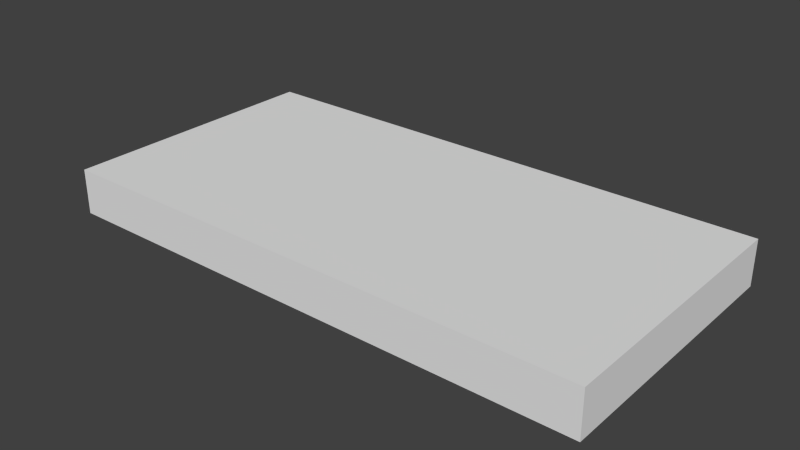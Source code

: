 # Source: signonwallmount.blend  (saved by Blender 2.76.0; exported with 4.5.12 LTS)
import bpy
from mathutils import Matrix  # noqa: F401  (used for matrix-valued properties, if any)

bpy.ops.wm.read_factory_settings(use_empty=True)
scene = bpy.context.scene
scene.name = 'Scene'

# ---- collections
col_collection_1 = bpy.data.collections.new('Collection 1'); scene.collection.children.link(col_collection_1)

# ---- world
world_world = bpy.data.worlds.new('World'); scene.world = world_world
world_world.color = (0.05088, 0.05088, 0.05088)
world_world.use_sun_shadow = False
world_world.sun_shadow_jitter_overblur = 0.0
world_world.cycles.sampling_method = 'MANUAL'
world_world.cycles.sample_map_resolution = 256

# ---- meshes
me_cube_001 = bpy.data.meshes.new('Cube.001')
me_cube_001.from_pydata([(-1.0, -1.0, -1.0), (-1.0, -1.0, 1.0), (-1.0, 1.0, -1.0), (-1.0, 1.0, 1.0), (1.0, -1.0, -1.0), (1.0, -1.0, 1.0), (1.0, 1.0, -1.0), (1.0, 1.0, 1.0)], [], [(0, 1, 3, 2), (2, 3, 7, 6), (6, 7, 5, 4), (4, 5, 1, 0), (2, 6, 4, 0), (7, 3, 1, 5)])
_uv = me_cube_001.uv_layers.new(name='UVMap')
_uv.uv.foreach_set('vector', [0.03125, 0.5625, 0.03125, 0.9375, 0.0, 0.9375, 0.0, 0.5625, 0.8125, 0.5625, 0.8125, 0.9375, 0.4375, 0.9375, 0.4375, 0.5625, 0.4375, 0.5625, 0.4375, 0.9375, 0.4062, 0.9375, 0.4062, 0.5625, 0.4062, 0.5625, 0.4062, 0.9375, 0.03125, 0.9375, 0.03125, 0.5625, 0.4062, 1.0, 0.7812, 1.0, 0.7812, 0.9375, 0.4062, 0.9375, 0.4062, 1.0, 0.03125, 1.0, 0.03125, 0.9375, 0.4062, 0.9375])
me_cube_001.use_remesh_preserve_volume = False
me_cube_001.use_remesh_preserve_attributes = False
me_cube_001.use_mirror_vertex_groups = False
me_cube_001.update()

# ---- objects
ob_wood = bpy.data.objects.new('wood', me_cube_001)

# ---- transforms, parenting, visibility, modifiers, constraints
ob_wood.location = (0.0, 0.0, -0.4583)
ob_wood.rotation_euler = (-1.571, 3.258e-07, 3.142)
ob_wood.scale = (0.5, 0.04167, 0.25)
ob_wood.lineart.crease_threshold = 0.0

# ---- collection membership
col_collection_1.objects.link(ob_wood)

# ---- scene / render settings (as saved in the file)
scene.frame_start = 1; scene.frame_end = 250; scene.frame_set(1)
scene.render.engine = 'BLENDER_EEVEE_NEXT'
scene.render.resolution_percentage = 50
scene.render.dither_intensity = 0.0
scene.render.film_transparent = True
scene.cycles.use_denoising = False
scene.cycles.samples = 10
scene.cycles.sampling_pattern = 'TABULATED_SOBOL'
scene.cycles.light_sampling_threshold = 0.0
scene.cycles.use_adaptive_sampling = False
scene.cycles.use_light_tree = False
scene.cycles.blur_glossy = 0.0
scene.cycles.pixel_filter_type = 'GAUSSIAN'
scene.cycles.sample_clamp_indirect = 0.0
scene.view_settings.view_transform = 'Standard'
bpy.context.view_layer.update()

# ---- added for rendering (the .blend has no active camera and no usable light): camera, sun
cam_auto = bpy.data.cameras.new('AutoCamera')
cam_auto.lens = 50.0
cam_auto.sensor_width = 36.0
cam_auto.clip_end = 1000.0
ob_auto_camera = bpy.data.objects.new('AutoCamera', cam_auto)
scene.collection.objects.link(ob_auto_camera)
ob_auto_camera.location = (1.03727, -1.24473, 0.371484)
ob_auto_camera.rotation_euler = (1.09748, -7.21219e-08, 0.694738)
scene.camera = ob_auto_camera
light_auto_sun = bpy.data.lights.new('AutoSun', 'SUN')
light_auto_sun.energy = 3.0
light_auto_sun.angle = 0.0523599
ob_auto_sun = bpy.data.objects.new('AutoSun', light_auto_sun)
scene.collection.objects.link(ob_auto_sun)
ob_auto_sun.rotation_euler = (0.872665, 0.174533, 0.523599)
bpy.context.view_layer.update()
